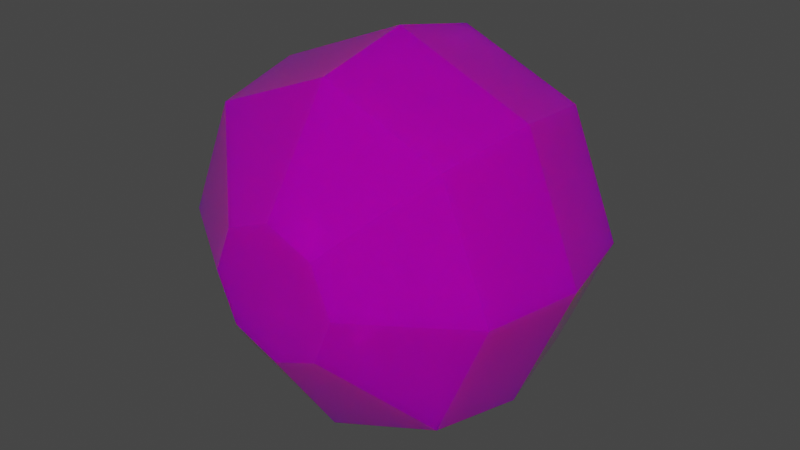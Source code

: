 # Source: Water_Piece_1.blend  (saved by Blender 2.91.10; exported with 4.5.12 LTS)
import bpy
from mathutils import Matrix  # noqa: F401  (used for matrix-valued properties, if any)

bpy.ops.wm.read_factory_settings(use_empty=True)
scene = bpy.context.scene
scene.name = 'Scene'

# ---- collections
col_collection = bpy.data.collections.new('Collection'); scene.collection.children.link(col_collection)

# ---- images (referenced by path relative to the original .blend; pixels are not part of the script)
import os
ASSET_DIR = os.environ.get("B2B_ASSET_DIR", "")  # directory of the original .blend (textures are referenced by path, not embedded)
HERE = os.path.dirname(os.path.abspath(__file__))  # packed textures are extracted next to this script under _unpacked/

def load_image(name, relpath, width, height, colorspace="sRGB"):
    """Load a texture the original file referenced (path relative to the .blend, or extracted next to this script)."""
    p = next((c for c in (os.path.join(HERE, relpath), os.path.join(ASSET_DIR, relpath)) if relpath and os.path.exists(c)), "")
    if p:
        img = bpy.data.images.load(p, check_existing=True)
        img.name = name
    else:  # same state as the original file: an image datablock whose file is absent (Cycles renders it pink)
        img = bpy.data.images.new(name, width, height)
        img.source = "FILE"
        img.filepath = "//" + (relpath or name)
    img.colorspace_settings.name = colorspace
    return img
img_bilgetexture1_png = load_image('bilgeTexture1.png', 'bilgeTexture1.png', 1024, 1024, 'sRGB')

# ---- materials (node trees are filled in below, after node groups)
mat_texture = bpy.data.materials.new('Texture')
mat_texture.use_transparent_shadow = False

# ---- material node trees
mat_texture.use_nodes = True; mat_texture.node_tree.nodes.clear()
_N = mat_texture.node_tree.nodes; _L = mat_texture.node_tree.links
n0 = _N.new('ShaderNodeBsdfPrincipled'); n0.name = 'Principled BSDF'; n0.location = (10, 300)
n0.distribution = 'GGX'
n0.subsurface_method = 'BURLEY'
n0.inputs[1].default_value = 0.5
n0.inputs[2].default_value = 0.1028
n0.inputs[3].default_value = 1.45
n0.inputs[8].default_value = 1.0
n0.inputs[10].default_value = 1.0
n0.inputs[18].default_value = 0.3191
n0.inputs[19].default_value = 0.01596
n0.inputs[27].default_value = (0.0, 0.0, 0.0, 1.0)
n0.inputs[28].default_value = 1.0
n1 = _N.new('ShaderNodeOutputMaterial'); n1.name = 'Material Output'; n1.location = (300, 300)
n2 = _N.new('ShaderNodeTexImage'); n2.name = 'Image Texture'; n2.location = (-280, 280)
n2.image = img_bilgetexture1_png
n3 = _N.new('ShaderNodeTexImage'); n3.name = 'Image Texture.001'; n3.location = (-280, 220)
n3.image = img_bilgetexture1_png
n4 = _N.new('ShaderNodeMix'); n4.name = 'Mix'; n4.location = (-160, 180)
n4.data_type = 'RGBA'
n4.inputs[0].default_value = 1.0
_L.new(n0.outputs[0], n1.inputs[0])
_L.new(n2.outputs[0], n4.inputs[6])
_L.new(n3.outputs[0], n4.inputs[7])
_L.new(n4.outputs[2], n0.inputs[0])
n1.is_active_output = True

# ---- world
world_world = bpy.data.worlds.new('World'); scene.world = world_world
world_world.use_nodes = True; world_world.node_tree.nodes.clear()
_N = world_world.node_tree.nodes; _L = world_world.node_tree.links
n0 = _N.new('ShaderNodeOutputWorld'); n0.name = 'World Output'; n0.location = (300, 300)
n1 = _N.new('ShaderNodeBackground'); n1.name = 'Background'; n1.location = (10, 300)
n1.inputs[0].default_value = (0.05088, 0.05088, 0.05088, 1.0)
_L.new(n1.outputs[0], n0.inputs[0])
n0.is_active_output = True
world_world.color = (0.05088, 0.05088, 0.05088)
world_world.use_sun_shadow = False
world_world.sun_shadow_jitter_overblur = 0.0

# ---- meshes
me_cylinder = bpy.data.meshes.new('Cylinder')
me_cylinder.from_pydata([(-3.131e-08, 0.3472, -0.8675), (-3.131e-08, 0.3472, 0.8675), (0.2455, 0.2455, -0.8675), (0.2455, 0.2455, 0.8675), (0.3472, -1.006e-07, -0.8675), (0.3472, 6.891e-08, 0.8675), (0.2455, -0.2455, -0.8675), (0.2455, -0.2455, 0.8675), (-6.166e-08, -0.3472, -0.8675), (-6.166e-08, -0.3472, 0.8675), (-0.2455, -0.2455, -0.8675), (-0.2455, -0.2455, 0.8675), (-0.3472, -8.131e-08, -0.8675), (-0.3472, 8.823e-08, 0.8675), (-0.2455, 0.2455, -0.8675), (-0.2455, 0.2455, 0.8675), (-5.639e-09, 0.8919, -0.5), (0.0, 1.0, 0.0), (-5.639e-09, 0.8919, 0.5), (0.6306, 0.6306, 0.5), (0.7071, 0.7071, 0.0), (0.6306, 0.6306, -0.5), (0.8919, -3.179e-08, 0.5), (1.0, -4.371e-08, 0.0), (0.8919, -4.94e-08, -0.5), (0.6306, -0.6306, 0.5), (0.7071, -0.7071, 0.0), (0.6306, -0.6306, -0.5), (-8.361e-08, -0.8919, 0.5), (-8.742e-08, -1.0, 0.0), (-8.361e-08, -0.8919, -0.5), (-0.6306, -0.6306, 0.5), (-0.7071, -0.7071, 0.0), (-0.6306, -0.6306, -0.5), (-0.8919, 1.783e-08, 0.5), (-1.0, 1.192e-08, 0.0), (-0.8919, 2.158e-10, -0.5), (-0.6306, 0.6306, 0.5), (-0.7071, 0.7071, 0.0), (-0.6306, 0.6306, -0.5)], [], [(18, 1, 3, 19), (19, 3, 5, 22), (22, 5, 7, 25), (25, 7, 9, 28), (28, 9, 11, 31), (31, 11, 13, 34), (3, 1, 15, 13, 11, 9, 7, 5), (34, 13, 15, 37), (37, 15, 1, 18), (0, 2, 4, 6, 8, 10, 12, 14), (14, 39, 16, 0), (39, 38, 17, 16), (38, 37, 18, 17), (12, 36, 39, 14), (36, 35, 38, 39), (35, 34, 37, 38), (10, 33, 36, 12), (33, 32, 35, 36), (32, 31, 34, 35), (8, 30, 33, 10), (30, 29, 32, 33), (29, 28, 31, 32), (6, 27, 30, 8), (27, 26, 29, 30), (26, 25, 28, 29), (4, 24, 27, 6), (24, 23, 26, 27), (23, 22, 25, 26), (2, 21, 24, 4), (21, 20, 23, 24), (20, 19, 22, 23), (0, 16, 21, 2), (16, 17, 20, 21), (17, 18, 19, 20)])
_uv = me_cylinder.uv_layers.new(name='UVMap')
_uv.uv.foreach_set('vector', [0.2602, 0.3667, 0.2562, 0.4832, 0.2151, 0.5041, 0.1325, 0.42, 0.1325, 0.42, 0.2151, 0.5041, 0.2015, 0.5485, 0.08323, 0.55, 0.08323, 0.55, 0.2015, 0.5485, 0.2234, 0.5893, 0.1432, 0.6753, 0.1432, 0.6753, 0.2234, 0.5893, 0.2674, 0.6017, 0.2744, 0.7175, 0.2744, 0.7175, 0.2674, 0.6017, 0.3058, 0.5794, 0.3897, 0.6519, 0.3897, 0.6519, 0.3058, 0.5794, 0.318, 0.5381, 0.4173, 0.5363, 0.2151, 0.5041, 0.2562, 0.4832, 0.2991, 0.498, 0.318, 0.5381, 0.3058, 0.5794, 0.2674, 0.6017, 0.2234, 0.5893, 0.2015, 0.5485, 0.4173, 0.5363, 0.318, 0.5381, 0.2991, 0.498, 0.3827, 0.4225, 0.3827, 0.4225, 0.2991, 0.498, 0.2562, 0.4832, 0.2602, 0.3667, 0.743, 0.4831, 0.787, 0.4949, 0.8092, 0.5355, 0.7954, 0.5799, 0.754, 0.6009, 0.7108, 0.5864, 0.6911, 0.547, 0.7047, 0.506, 0.7047, 0.506, 0.6202, 0.4331, 0.7352, 0.3672, 0.743, 0.4831, 0.6202, 0.4331, 0.5057, 0.3423, 0.7317, 0.2201, 0.7352, 0.3672, 0.5057, 0.3423, 0.3827, 0.4225, 0.2602, 0.3667, 0.2779, 0.2203, 0.6911, 0.547, 0.5926, 0.5483, 0.6202, 0.4331, 0.7047, 0.506, 0.5926, 0.5483, 0.505, 0.5424, 0.5057, 0.3423, 0.6202, 0.4331, 0.505, 0.5424, 0.4173, 0.5363, 0.3827, 0.4225, 0.5057, 0.3423, 0.7108, 0.5864, 0.6276, 0.6625, 0.5926, 0.5483, 0.6911, 0.547, 0.6276, 0.6625, 0.5044, 0.7432, 0.505, 0.5424, 0.5926, 0.5483, 0.5044, 0.7432, 0.3897, 0.6519, 0.4173, 0.5363, 0.505, 0.5424, 0.754, 0.6009, 0.7507, 0.718, 0.6276, 0.6625, 0.7108, 0.5864, 0.7507, 0.718, 0.7335, 0.8649, 0.5044, 0.7432, 0.6276, 0.6625, 0.2772, 0.8649, 0.2744, 0.7175, 0.3897, 0.6519, 0.5044, 0.7432, 0.7954, 0.5799, 0.8784, 0.664, 0.7507, 0.718, 0.754, 0.6009, 0.8784, 0.664, 0.9746, 0.7759, 0.7335, 0.8649, 0.7507, 0.718, 0.03676, 0.777, 0.1432, 0.6753, 0.2744, 0.7175, 0.2772, 0.8649, 0.8092, 0.5355, 0.9273, 0.5336, 0.8784, 0.664, 0.7954, 0.5799, 0.9273, 0.5336, 1.074, 0.5405, 0.9746, 0.7759, 0.8784, 0.664, -0.06364, 0.5425, 0.08323, 0.55, 0.1432, 0.6753, 0.03676, 0.777, 0.787, 0.4949, 0.8667, 0.4086, 0.9273, 0.5336, 0.8092, 0.5355, 0.8667, 0.4086, 0.9726, 0.3064, 1.074, 0.5405, 0.9273, 0.5336, 0.037, 0.308, 0.1325, 0.42, 0.08323, 0.55, -0.06364, 0.5425, 0.743, 0.4831, 0.7352, 0.3672, 0.8667, 0.4086, 0.787, 0.4949, 0.7352, 0.3672, 0.7317, 0.2201, 0.9726, 0.3064, 0.8667, 0.4086, 0.2779, 0.2203, 0.2602, 0.3667, 0.1325, 0.42, 0.037, 0.308])
me_cylinder.materials.append(mat_texture)
me_cylinder.use_remesh_fix_poles = True
me_cylinder.use_remesh_preserve_attributes = False
me_cylinder.use_mirror_vertex_groups = False
me_cylinder.update()

# ---- objects
ob_cylinder = bpy.data.objects.new('Cylinder', me_cylinder)

# ---- transforms, parenting, visibility, modifiers, constraints
ob_cylinder.location = (0.0, 0.0, 0.0)
ob_cylinder.rotation_euler = (1.571, -0.0, -0.0)
ob_cylinder.lineart.crease_threshold = 0.0

# ---- collection membership
col_collection.objects.link(ob_cylinder)

# ---- scene / render settings (as saved in the file)
scene.frame_start = 1; scene.frame_end = 250; scene.frame_set(0)
scene.render.engine = 'BLENDER_EEVEE_NEXT'
scene.cycles.use_denoising = False
scene.cycles.samples = 128
scene.cycles.sampling_pattern = 'TABULATED_SOBOL'
scene.cycles.use_adaptive_sampling = False
scene.cycles.use_light_tree = False
scene.view_settings.view_transform = 'Filmic'
bpy.context.view_layer.update()

# ---- added for rendering (the .blend has no active camera and no usable light): camera, sun
cam_auto = bpy.data.cameras.new('AutoCamera')
cam_auto.lens = 50.0
cam_auto.sensor_width = 36.0
cam_auto.clip_end = 1000.0
ob_auto_camera = bpy.data.objects.new('AutoCamera', cam_auto)
scene.collection.objects.link(ob_auto_camera)
ob_auto_camera.location = (3.07004, -3.68405, 2.45603)
ob_auto_camera.rotation_euler = (1.09748, -7.21219e-08, 0.694738)
scene.camera = ob_auto_camera
light_auto_sun = bpy.data.lights.new('AutoSun', 'SUN')
light_auto_sun.energy = 3.0
light_auto_sun.angle = 0.0523599
ob_auto_sun = bpy.data.objects.new('AutoSun', light_auto_sun)
scene.collection.objects.link(ob_auto_sun)
ob_auto_sun.rotation_euler = (0.872665, 0.174533, 0.523599)
bpy.context.view_layer.update()
